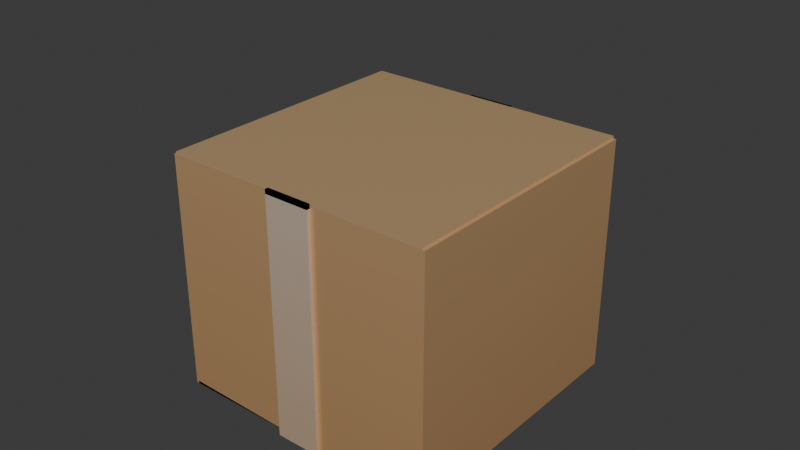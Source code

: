 # Source: Treasure-box.blend  (saved by Blender 5.2.44; exported with 4.5.12 LTS)
import bpy
from mathutils import Matrix  # noqa: F401  (used for matrix-valued properties, if any)

bpy.ops.wm.read_factory_settings(use_empty=True)
scene = bpy.context.scene
scene.name = 'Scene'

# ---- images (referenced by path relative to the original .blend; pixels are not part of the script)
import os
ASSET_DIR = os.environ.get("B2B_ASSET_DIR", "")  # directory of the original .blend (textures are referenced by path, not embedded)
HERE = os.path.dirname(os.path.abspath(__file__))  # packed textures are extracted next to this script under _unpacked/

def load_image(name, relpath, width, height, colorspace="sRGB"):
    """Load a texture the original file referenced (path relative to the .blend, or extracted next to this script)."""
    p = next((c for c in (os.path.join(HERE, relpath), os.path.join(ASSET_DIR, relpath)) if relpath and os.path.exists(c)), "")
    if p:
        img = bpy.data.images.load(p, check_existing=True)
        img.name = name
    else:  # same state as the original file: an image datablock whose file is absent (Cycles renders it pink)
        img = bpy.data.images.new(name, width, height)
        img.source = "FILE"
        img.filepath = "//" + (relpath or name)
    img.colorspace_settings.name = colorspace
    return img
img_citybits_texture_png = load_image('citybits_texture.png', '_unpacked/citybits_texture.48c9005c.png', 1024, 1024, 'sRGB')

# ---- materials (node trees are filled in below, after node groups)
mat_citybits_texture = bpy.data.materials.new('citybits_texture')
mat_citybits_texture.use_backface_culling = True

# ---- material node trees
mat_citybits_texture.use_nodes = True; mat_citybits_texture.node_tree.nodes.clear()
_N = mat_citybits_texture.node_tree.nodes; _L = mat_citybits_texture.node_tree.links
n0 = _N.new('ShaderNodeBsdfPrincipled'); n0.name = 'Principled BSDF'; n0.location = (10, 300)
n0.inputs[1].default_value = 0.4
n0.inputs[2].default_value = 0.2294
n0.inputs[10].default_value = 0.005
n1 = _N.new('ShaderNodeOutputMaterial'); n1.name = 'Material Output'; n1.location = (300, 300)
n2 = _N.new('ShaderNodeTexImage'); n2.name = 'Image Texture'; n2.location = (-440, 210)
n2.label = 'BASE COLOR'
n2.image = img_citybits_texture_png
_L.new(n0.outputs[0], n1.inputs[0])
_L.new(n2.outputs[0], n0.inputs[0])
n1.is_active_output = True

# ---- world
world_world = bpy.data.worlds.new('World'); scene.world = world_world
world_world.use_nodes = True; world_world.node_tree.nodes.clear()
_N = world_world.node_tree.nodes; _L = world_world.node_tree.links
n0 = _N.new('ShaderNodeOutputWorld'); n0.name = 'World Output'; n0.location = (200, 100)
n1 = _N.new('ShaderNodeBackground'); n1.name = 'Background'; n1.location = (-200, 100)
n1.inputs[0].default_value = (0.05088, 0.05088, 0.05088, 1.0)
_L.new(n1.outputs[0], n0.inputs[0])
n0.is_active_output = True
world_world.color = (0.05088, 0.05088, 0.05088)
world_world.sun_shadow_jitter_overblur = 0.0

# ---- meshes
me_box_a = bpy.data.meshes.new('box_A')
me_box_a.from_pydata([(-0.1, -0.1, 0.1758), (-0.1, 0.1, -4.301e-08), (-0.1, -0.1, -1.689e-09), (-0.1, 0.1, 0.1758), (0.1, -0.1, 0.1758), (0.1, -0.1, -1.689e-09), (0.1, 0.1, -4.301e-08), (0.1, 0.1, 0.1758), (-0.1, -0.1, -1.689e-09), (-0.1, 0.1, -4.301e-08), (0.0, 0.1, -4.075e-08), (0.0, -0.1, 0.1758), (0.1, -0.1, -1.689e-09), (0.1, -0.1, 0.1758), (0.1, 0.1, 0.1758), (0.1, 0.1, -4.301e-08), (0.0, 0.1, 0.1758), (-0.1, -0.1, 0.1758), (0.0, -0.1, 0.0), (-0.1, -0.1, -1.689e-09), (0.1, -0.1, -1.689e-09), (0.1, 0.1, -4.301e-08), (0.0, 0.1, -4.075e-08), (-0.1, 0.1, -4.301e-08), (-0.1, 0.1, 0.1758), (0.1, -0.1, 0.1758), (0.1, 0.1, 0.1758), (0.0, -0.1, 0.1758), (0.0, 0.1, 0.1758), (0.0, -0.1, 0.1758), (0.0, 0.1, 0.1758), (-0.1, -0.1, 0.1758), (-0.1, 0.1, 0.1758), (0.01701, -0.1026, 0.1773), (-0.01701, 0.1026, 0.1773), (-0.01701, -0.1026, 0.1773), (0.01701, 0.1026, 0.1773), (0.01701, -0.1026, -0.003002), (0.01701, -0.1026, 0.1773), (-0.01701, -0.1026, 0.1773), (-0.01701, -0.1026, -0.003002), (-0.01701, 0.1026, -0.003002), (0.01701, 0.1026, 0.1773), (0.01701, 0.1026, -0.003002), (-0.01701, 0.1026, 0.1773), (0.01701, -0.1026, 0.1773), (-0.01701, -0.1026, 0.1773), (-0.01701, 0.1026, 0.1773), (0.01701, 0.1026, 0.1773), (0.01701, -0.1026, 0.1773), (0.01701, -0.1026, -0.003002), (-0.01701, -0.1026, 0.1773), (-0.01701, -0.1026, -0.003002), (-0.01701, 0.1026, -0.003002), (0.01701, 0.1026, -0.003002), (0.01701, 0.1026, 0.1773), (-0.01701, 0.1026, 0.1773), (0.01701, -0.1026, 0.1741), (-0.01701, -0.1026, 0.1741), (-0.01701, 0.1026, 0.1741), (0.01701, 0.1026, 0.1741), (0.01701, -0.09942, 0.1773), (0.01701, -0.09942, -0.003002), (-0.01701, -0.09942, 0.1773), (-0.01701, -0.09942, -0.003002), (-0.01701, 0.09942, -0.003002), (0.01701, 0.09942, -0.003002), (0.01701, 0.09942, 0.1773), (-0.01701, 0.09942, 0.1773), (-0.1019, -0.1, 0.1758), (-0.1019, -0.1, -1.689e-09), (-0.1019, 0.1, -4.301e-08), (-0.1019, 0.1, 0.1758), (0.1019, -0.1, 0.1758), (0.1019, -0.1, -1.689e-09), (0.1019, 0.1, -4.301e-08), (0.1019, 0.1, 0.1758), (-0.1, -0.1, 0.001851), (-0.1, 0.1, 0.001851), (0.0, 0.09917, 0.001656), (0.0, -0.09815, 0.1758), (0.1, -0.09815, 0.1758), (0.1, -0.09815, -2.081e-09), (0.1, 0.1, 0.001851), (0.1, 0.09815, 0.1758), (0.1, 0.09815, -4.254e-08), (0.0, -0.09869, 0.001309), (0.1, -0.1, 0.001851), (0.0, 0.09815, 0.1758), (-0.1, -0.09815, -2.081e-09), (-0.1, -0.09815, 0.1758), (-0.1, 0.09815, 0.1758), (0.0, 0.09815, -4.027e-08), (-0.1, 0.09815, -4.254e-08), (0.1, -0.1, 0.1776), (0.0, -0.1, 0.1776), (0.1, 0.1, 0.1776), (0.0, 0.1, 0.1776), (0.0, -0.1, 0.1776), (-0.1, -0.1, 0.1776), (0.0, 0.1, 0.1776), (-0.1, 0.1, 0.1776)], [], [(12, 18, 11, 13), (18, 20, 21, 10), (18, 19, 17, 11), (16, 24, 23, 22), (8, 18, 10, 9), (1, 2, 0, 3), (14, 16, 10, 15), (4, 5, 6, 7), (25, 26, 28, 27), (29, 30, 32, 31), (42, 44, 41, 43), (34, 35, 33, 36), (37, 38, 39, 40), (45, 46, 58, 57), (55, 56, 68, 67), (48, 45, 57, 60), (43, 41, 53, 54), (39, 38, 49, 51), (34, 36, 48, 47), (42, 43, 54, 55), (40, 39, 51, 52), (36, 33, 45, 48), (44, 42, 55, 56), (33, 35, 46, 45), (37, 40, 52, 50), (38, 37, 50, 49), (41, 44, 56, 53), (35, 34, 47, 46), (67, 68, 65, 66), (59, 60, 57, 58), (62, 64, 63, 61), (50, 52, 64, 62), (49, 50, 62, 61), (56, 53, 65, 68), (46, 47, 59, 58), (53, 54, 66, 65), (51, 49, 61, 63), (47, 48, 60, 59), (54, 55, 67, 66), (52, 51, 63, 64), (82, 81, 80, 86), (86, 79, 83, 87), (86, 80, 90, 89), (88, 92, 93, 91), (77, 78, 79, 86), (71, 72, 69, 70), (84, 85, 79, 88), (73, 76, 75, 74), (94, 95, 97, 96), (98, 99, 101, 100), (10, 21, 83, 79), (11, 17, 90, 80), (14, 15, 85, 84), (0, 2, 70, 69), (20, 18, 86, 87), (2, 1, 71, 70), (18, 8, 77, 86), (18, 12, 82, 86), (1, 3, 72, 71), (15, 10, 79, 85), (16, 14, 84, 88), (3, 0, 69, 72), (25, 27, 95, 94), (19, 18, 86, 89), (5, 4, 73, 74), (26, 25, 94, 96), (17, 19, 89, 90), (6, 5, 74, 75), (27, 28, 97, 95), (21, 20, 87, 83), (4, 7, 76, 73), (28, 26, 96, 97), (10, 16, 88, 79), (7, 6, 75, 76), (29, 31, 99, 98), (24, 16, 88, 91), (8, 9, 78, 77), (30, 29, 98, 100), (16, 22, 92, 88), (9, 10, 79, 78), (31, 32, 101, 99), (13, 11, 80, 81), (32, 30, 100, 101), (22, 23, 93, 92), (12, 13, 81, 82), (23, 24, 91, 93)])
_uv = me_box_a.uv_layers.new(name='UVMap')
_uv.uv.foreach_set('vector', [0.7177, 0.5976, 0.6887, 0.5976, 0.6887, 0.6472, 0.7177, 0.6472, 0.6887, 0.5722, 0.7177, 0.5722, 0.7177, 0.5722, 0.6887, 0.5722, 0.6771, 0.5976, 0.6481, 0.5976, 0.6481, 0.6472, 0.6771, 0.6472, 0.6771, 0.6472, 0.6481, 0.6472, 0.6481, 0.5976, 0.6771, 0.5976, 0.6481, 0.5722, 0.6771, 0.5722, 0.6771, 0.5722, 0.6481, 0.5722, 0.6481, 0.5976, 0.6481, 0.5976, 0.6481, 0.6472, 0.6481, 0.6472, 0.7177, 0.6472, 0.6887, 0.6472, 0.6887, 0.5976, 0.7177, 0.5976, 0.7177, 0.6472, 0.7177, 0.5976, 0.7177, 0.5976, 0.7177, 0.6472, 0.7177, 0.6853, 0.7177, 0.6853, 0.6887, 0.6853, 0.6887, 0.6853, 0.6771, 0.6853, 0.6771, 0.6853, 0.6481, 0.6853, 0.6481, 0.6853, 0.6887, 0.3972, 0.6771, 0.3972, 0.6771, 0.3476, 0.6887, 0.3476, 0.6771, 0.4353, 0.6771, 0.4353, 0.6887, 0.4353, 0.6887, 0.4353, 0.6887, 0.3476, 0.6887, 0.3972, 0.6771, 0.3972, 0.6771, 0.3476, 0.6887, 0.4353, 0.6771, 0.4353, 0.6771, 0.4353, 0.6887, 0.4353, 0.6887, 0.3972, 0.6771, 0.3972, 0.6771, 0.3972, 0.6887, 0.3972, 0.6887, 0.4353, 0.6887, 0.4353, 0.6887, 0.4353, 0.6887, 0.4353, 0.6887, 0.3476, 0.6771, 0.3476, 0.6771, 0.3476, 0.6887, 0.3476, 0.6771, 0.3972, 0.6887, 0.3972, 0.6887, 0.3972, 0.6771, 0.3972, 0.6771, 0.4353, 0.6887, 0.4353, 0.6887, 0.4353, 0.6771, 0.4353, 0.6887, 0.3972, 0.6887, 0.3476, 0.6887, 0.3476, 0.6887, 0.3972, 0.6771, 0.3476, 0.6771, 0.3972, 0.6771, 0.3972, 0.6771, 0.3476, 0.6887, 0.4353, 0.6887, 0.4353, 0.6887, 0.4353, 0.6887, 0.4353, 0.6771, 0.3972, 0.6887, 0.3972, 0.6887, 0.3972, 0.6771, 0.3972, 0.6887, 0.4353, 0.6771, 0.4353, 0.6771, 0.4353, 0.6887, 0.4353, 0.6887, 0.3476, 0.6771, 0.3476, 0.6771, 0.3476, 0.6887, 0.3476, 0.6887, 0.3972, 0.6887, 0.3476, 0.6887, 0.3476, 0.6887, 0.3972, 0.6771, 0.3476, 0.6771, 0.3972, 0.6771, 0.3972, 0.6771, 0.3476, 0.6771, 0.4353, 0.6771, 0.4353, 0.6771, 0.4353, 0.6771, 0.4353, 0.6887, 0.3972, 0.6771, 0.3972, 0.6771, 0.3476, 0.6887, 0.3476, 0.6771, 0.4353, 0.6887, 0.4353, 0.6887, 0.4353, 0.6771, 0.4353, 0.6887, 0.3476, 0.6771, 0.3476, 0.6771, 0.3972, 0.6887, 0.3972, 0.6887, 0.3476, 0.6771, 0.3476, 0.6771, 0.3476, 0.6887, 0.3476, 0.6887, 0.3972, 0.6887, 0.3476, 0.6887, 0.3476, 0.6887, 0.3972, 0.6771, 0.3972, 0.6771, 0.3476, 0.6771, 0.3476, 0.6771, 0.3972, 0.6771, 0.4353, 0.6771, 0.4353, 0.6771, 0.4353, 0.6771, 0.4353, 0.6771, 0.3476, 0.6887, 0.3476, 0.6887, 0.3476, 0.6771, 0.3476, 0.6771, 0.3972, 0.6887, 0.3972, 0.6887, 0.3972, 0.6771, 0.3972, 0.6771, 0.4353, 0.6887, 0.4353, 0.6887, 0.4353, 0.6771, 0.4353, 0.6887, 0.3476, 0.6887, 0.3972, 0.6887, 0.3972, 0.6887, 0.3476, 0.6771, 0.3476, 0.6771, 0.3972, 0.6771, 0.3972, 0.6771, 0.3476, 0.7177, 0.5976, 0.7177, 0.6472, 0.6887, 0.6472, 0.6887, 0.5976, 0.6887, 0.5722, 0.6887, 0.5722, 0.7177, 0.5722, 0.7177, 0.5722, 0.6771, 0.5976, 0.6771, 0.6472, 0.6481, 0.6472, 0.6481, 0.5976, 0.6771, 0.6472, 0.6771, 0.5976, 0.6481, 0.5976, 0.6481, 0.6472, 0.6481, 0.5722, 0.6481, 0.5722, 0.6771, 0.5722, 0.6771, 0.5722, 0.6481, 0.5976, 0.6481, 0.6472, 0.6481, 0.6472, 0.6481, 0.5976, 0.7177, 0.6472, 0.7177, 0.5976, 0.6887, 0.5976, 0.6887, 0.6472, 0.7177, 0.6472, 0.7177, 0.6472, 0.7177, 0.5976, 0.7177, 0.5976, 0.7177, 0.6853, 0.6887, 0.6853, 0.6887, 0.6853, 0.7177, 0.6853, 0.6771, 0.6853, 0.6481, 0.6853, 0.6481, 0.6853, 0.6771, 0.6853, 0.6887, 0.5722, 0.7177, 0.5722, 0.7177, 0.5722, 0.6887, 0.5722, 0.6771, 0.6472, 0.6481, 0.6472, 0.6481, 0.6472, 0.6771, 0.6472, 0.7177, 0.6472, 0.7177, 0.5976, 0.7177, 0.5976, 0.7177, 0.6472, 0.6481, 0.6472, 0.6481, 0.5976, 0.6481, 0.5976, 0.6481, 0.6472, 0.7177, 0.5722, 0.6887, 0.5722, 0.6887, 0.5722, 0.7177, 0.5722, 0.6481, 0.5976, 0.6481, 0.5976, 0.6481, 0.5976, 0.6481, 0.5976, 0.6771, 0.5722, 0.6481, 0.5722, 0.6481, 0.5722, 0.6771, 0.5722, 0.6887, 0.5976, 0.7177, 0.5976, 0.7177, 0.5976, 0.6887, 0.5976, 0.6481, 0.5976, 0.6481, 0.6472, 0.6481, 0.6472, 0.6481, 0.5976, 0.7177, 0.5976, 0.6887, 0.5976, 0.6887, 0.5976, 0.7177, 0.5976, 0.6887, 0.6472, 0.7177, 0.6472, 0.7177, 0.6472, 0.6887, 0.6472, 0.6481, 0.6472, 0.6481, 0.6472, 0.6481, 0.6472, 0.6481, 0.6472, 0.7177, 0.6853, 0.6887, 0.6853, 0.6887, 0.6853, 0.7177, 0.6853, 0.6481, 0.5976, 0.6771, 0.5976, 0.6771, 0.5976, 0.6481, 0.5976, 0.7177, 0.5976, 0.7177, 0.6472, 0.7177, 0.6472, 0.7177, 0.5976, 0.7177, 0.6853, 0.7177, 0.6853, 0.7177, 0.6853, 0.7177, 0.6853, 0.6481, 0.6472, 0.6481, 0.5976, 0.6481, 0.5976, 0.6481, 0.6472, 0.7177, 0.5976, 0.7177, 0.5976, 0.7177, 0.5976, 0.7177, 0.5976, 0.6887, 0.6853, 0.6887, 0.6853, 0.6887, 0.6853, 0.6887, 0.6853, 0.7177, 0.5722, 0.7177, 0.5722, 0.7177, 0.5722, 0.7177, 0.5722, 0.7177, 0.6472, 0.7177, 0.6472, 0.7177, 0.6472, 0.7177, 0.6472, 0.6887, 0.6853, 0.7177, 0.6853, 0.7177, 0.6853, 0.6887, 0.6853, 0.6887, 0.5976, 0.6887, 0.6472, 0.6887, 0.6472, 0.6887, 0.5976, 0.7177, 0.6472, 0.7177, 0.5976, 0.7177, 0.5976, 0.7177, 0.6472, 0.6771, 0.6853, 0.6481, 0.6853, 0.6481, 0.6853, 0.6771, 0.6853, 0.6481, 0.6472, 0.6771, 0.6472, 0.6771, 0.6472, 0.6481, 0.6472, 0.6481, 0.5722, 0.6481, 0.5722, 0.6481, 0.5722, 0.6481, 0.5722, 0.6771, 0.6853, 0.6771, 0.6853, 0.6771, 0.6853, 0.6771, 0.6853, 0.6771, 0.6472, 0.6771, 0.5976, 0.6771, 0.5976, 0.6771, 0.6472, 0.6481, 0.5722, 0.6771, 0.5722, 0.6771, 0.5722, 0.6481, 0.5722, 0.6481, 0.6853, 0.6481, 0.6853, 0.6481, 0.6853, 0.6481, 0.6853, 0.7177, 0.6472, 0.6887, 0.6472, 0.6887, 0.6472, 0.7177, 0.6472, 0.6481, 0.6853, 0.6771, 0.6853, 0.6771, 0.6853, 0.6481, 0.6853, 0.6771, 0.5976, 0.6481, 0.5976, 0.6481, 0.5976, 0.6771, 0.5976, 0.7177, 0.5976, 0.7177, 0.6472, 0.7177, 0.6472, 0.7177, 0.5976, 0.6481, 0.5976, 0.6481, 0.6472, 0.6481, 0.6472, 0.6481, 0.5976])
me_box_a.materials.append(mat_citybits_texture)
me_box_a.update()
me_box_a.normals_split_custom_set([tuple(v) for v in zip(*[iter([0.0, 1.0, -2.119e-07, 0.0, 1.0, -2.119e-07, 0.0, 1.0, -2.119e-07, 0.0, 1.0, -2.119e-07, 1.979e-08, 2.052e-07, 1.0, 1.979e-08, 2.052e-07, 1.0, 1.979e-08, 2.052e-07, 1.0, 1.979e-08, 2.052e-07, 1.0, 0.0, 1.0, -2.119e-07, 0.0, 1.0, -2.119e-07, 0.0, 1.0, -2.119e-07, 0.0, 1.0, -2.119e-07, 0.0, -1.0, 2.649e-07, 0.0, -1.0, 2.649e-07, 0.0, -1.0, 2.649e-07, 0.0, -1.0, 2.649e-07, -1.979e-08, 2.052e-07, 1.0, -1.979e-08, 2.052e-07, 1.0, -1.979e-08, 2.052e-07, 1.0, -1.979e-08, 2.052e-07, 1.0, -1.0, 1.06e-08, 0.0, -1.0, 1.06e-08, 0.0, -1.0, 1.06e-08, 0.0, -1.0, 1.06e-08, 0.0, 0.0, -1.0, 2.649e-07, 0.0, -1.0, 2.649e-07, 0.0, -1.0, 2.649e-07, 0.0, -1.0, 2.649e-07, 1.0, 0.0, 0.0, 1.0, 0.0, 0.0, 1.0, 0.0, 0.0, 1.0, 0.0, 0.0, 0.0, 7.451e-08, 1.0, 0.0, 7.451e-08, 1.0, 0.0, 7.451e-08, 1.0, 0.0, 7.451e-08, 1.0, 0.0, 7.451e-08, 1.0, 0.0, 7.451e-08, 1.0, 0.0, 7.451e-08, 1.0, 0.0, 7.451e-08, 1.0, 0.0, -1.0, 2.278e-07, 0.0, -1.0, 2.278e-07, 0.0, -1.0, 2.278e-07, 0.0, -1.0, 2.278e-07, 0.0, 1.453e-07, 1.0, 0.0, 1.453e-07, 1.0, 0.0, 1.453e-07, 1.0, 0.0, 1.453e-07, 1.0, 0.0, -1.0, 2.278e-07, 0.0, -1.0, 2.278e-07, 0.0, -1.0, 2.278e-07, 0.0, -1.0, 2.278e-07, 0.0, -1.0, 0.0, 0.0, -1.0, 0.0, 0.0, -1.0, 0.0, 0.0, -1.0, 0.0, 0.0, 0.0, 1.0, 0.0, 0.0, 1.0, 0.0, 0.0, 1.0, 0.0, 0.0, 1.0, 1.0, 2.031e-09, 0.0, 1.0, 2.031e-09, 0.0, 1.0, 2.031e-09, 0.0, 1.0, 2.031e-09, 0.0, 0.0, 0.0, 1.0, 0.0, 0.0, 1.0, 0.0, 0.0, 1.0, 0.0, 0.0, 1.0, 0.0, 0.0, 1.0, 0.0, 0.0, 1.0, 0.0, 0.0, 1.0, 0.0, 0.0, 1.0, 0.0, 0.0, 1.0, 0.0, 0.0, 1.0, 0.0, 0.0, 1.0, 0.0, 0.0, 1.0, 0.0, 0.0, 0.0, 0.0, 0.0, 0.0, 0.0, 0.0, 0.0, 0.0, 0.0, 0.0, 0.0, 0.0, 0.0, 0.0, 0.0, 0.0, 0.0, 0.0, 0.0, 0.0, 0.0, 0.0, 0.0, 0.0, 1.0, 0.0, 0.0, 1.0, 0.0, 0.0, 1.0, 0.0, 0.0, 1.0, 0.0, 0.0, 1.0, 0.0, 0.0, 1.0, 0.0, 0.0, 1.0, 0.0, 0.0, 1.0, 0.0, 0.0, 1.0, 0.0, 0.0, 1.0, 0.0, 0.0, 1.0, 0.0, 0.0, 1.0, 0.0, 0.0, 1.0, 0.0, 0.0, 1.0, 0.0, 0.0, 1.0, 0.0, 0.0, 1.0, 0.0, 0.0, 0.0, 0.0, 0.0, 0.0, 0.0, 0.0, 0.0, 0.0, 0.0, 0.0, 0.0, 0.0, 0.0, 0.0, 0.0, 0.0, 0.0, 0.0, 0.0, 0.0, 0.0, 0.0, 0.0, 0.0, 1.0, 0.0, 0.0, 1.0, 0.0, 0.0, 1.0, 0.0, 0.0, 1.0, 0.0, -1.0, 2.278e-07, 0.0, -1.0, 2.278e-07, 0.0, -1.0, 2.278e-07, 0.0, -1.0, 2.278e-07, 0.0, -1.453e-07, -1.0, 0.0, -1.453e-07, -1.0, 0.0, -1.453e-07, -1.0, 0.0, -1.453e-07, -1.0, 0.0, 1.0, -2.657e-07, 0.0, 1.0, -2.657e-07, 0.0, 1.0, -2.657e-07, 0.0, 1.0, -2.657e-07, 0.0, -2.222e-07, -1.0, 0.0, -2.222e-07, -1.0, 0.0, -2.222e-07, -1.0, 0.0, -2.222e-07, -1.0, 1.0, 0.0, 0.0, 1.0, 0.0, 0.0, 1.0, 0.0, 0.0, 1.0, 0.0, 0.0, -1.0, 0.0, 0.0, -1.0, 0.0, 0.0, -1.0, 0.0, 0.0, -1.0, 0.0, 0.0, -1.0, 2.031e-09, 0.0, -1.0, 2.031e-09, 0.0, -1.0, 2.031e-09, 0.0, -1.0, 2.031e-09, 0.0, 0.0, -2.222e-07, -1.0, 0.0, -2.222e-07, -1.0, 0.0, -2.222e-07, -1.0, 0.0, -2.222e-07, -1.0, 0.0, 0.0, 1.0, 0.0, 0.0, 1.0, 0.0, 0.0, 1.0, 0.0, 0.0, 1.0, 0.0, 1.0, 0.0, 0.0, 1.0, 0.0, 0.0, 1.0, 0.0, 0.0, 1.0, 0.0, 1.0, 0.0, 0.0, 1.0, 0.0, 0.0, 1.0, 0.0, 0.0, 1.0, 0.0, 0.0, -1.0, 0.0, 0.0, -1.0, 0.0, 0.0, -1.0, 0.0, 0.0, -1.0, 0.0, 0.0, 0.002721, -1.0, 0.001548, 0.002721, -1.0, 0.001548, 0.002721, -1.0, 0.001548, 0.002721, -1.0, 0.001548, 0.00369, 0.0008713, -1.0, 0.00369, 0.0008713, -1.0, 0.00369, 0.0008713, -1.0, 0.00369, 0.0008713, -1.0, -0.002721, -1.0, 0.001548, -0.002721, -1.0, 0.001548, -0.002721, -1.0, 0.001548, -0.002721, -1.0, 0.001548, 0.0, 1.0, -2.649e-07, 0.0, 1.0, -2.649e-07, 0.0, 1.0, -2.649e-07, 0.0, 1.0, -2.649e-07, -0.00369, 0.0008713, -1.0, -0.00369, 0.0008713, -1.0, -0.00369, 0.0008713, -1.0, -0.00369, 0.0008713, -1.0, 1.0, 0.0, 0.0, 1.0, 0.0, 0.0, 1.0, 0.0, 0.0, 1.0, 0.0, 0.0, 0.005141, 1.0, 0.002924, 0.005141, 1.0, 0.002924, 0.005141, 1.0, 0.002924, 0.005141, 1.0, 0.002924, -1.0, -1.376e-08, 0.0, -1.0, -1.376e-08, 0.0, -1.0, -1.376e-08, 0.0, -1.0, -1.376e-08, 0.0, 0.0, -7.451e-08, -1.0, 0.0, -7.451e-08, -1.0, 0.0, -7.451e-08, -1.0, 0.0, -7.451e-08, -1.0, 0.0, -7.451e-08, -1.0, 0.0, -7.451e-08, -1.0, 0.0, -7.451e-08, -1.0, 0.0, -7.451e-08, -1.0, 0.004253, -0.9732, -0.2298, 0.004253, -0.9732, -0.2298, 0.004253, -0.9732, -0.2298, 0.004253, -0.9732, -0.2298, 0.0, 0.0, -1.0, 0.0, 0.0, -1.0, 0.0, 0.0, -1.0, 0.0, 0.0, -1.0, -1.0, 0.0, 0.0, -1.0, 0.0, 0.0, -1.0, 0.0, 0.0, -1.0, 0.0, 0.0, 0.0, 1.0, -1.789e-07, 0.0, 1.0, -1.789e-07, 0.0, 1.0, -1.789e-07, 0.0, 1.0, -1.789e-07, 0.007084, 0.9239, -0.3827, 0.007084, 0.9239, -0.3827, 0.007084, 0.9239, -0.3827, 0.007084, 0.9239, -0.3827, 0.0, 2.066e-07, 1.0, 0.0, 2.066e-07, 1.0, 0.0, 2.066e-07, 1.0, 0.0, 2.066e-07, 1.0, -0.007084, 0.9239, -0.3827, -0.007084, 0.9239, -0.3827, -0.007084, 0.9239, -0.3827, -0.007084, 0.9239, -0.3827, 0.007084, -0.3827, 0.9239, 0.007084, -0.3827, 0.9239, 0.007084, -0.3827, 0.9239, 0.007084, -0.3827, 0.9239, 0.0, -1.0, 2.683e-07, 0.0, -1.0, 2.683e-07, 0.0, -1.0, 2.683e-07, 0.0, -1.0, 2.683e-07, 0.009732, 0.5257, 0.8506, 0.009732, 0.5257, 0.8506, 0.009732, 0.5257, 0.8506, 0.009732, 0.5257, 0.8506, 0.0, 0.0, -1.0, 0.0, 0.0, -1.0, 0.0, 0.0, -1.0, 0.0, 0.0, -1.0, 0.0, -7.451e-08, -1.0, 0.0, -7.451e-08, -1.0, 0.0, -7.451e-08, -1.0, 0.0, -7.451e-08, -1.0, 0.0, 1.0, 0.0, 0.0, 1.0, 0.0, 0.0, 1.0, 0.0, 0.0, 1.0, 0.0, -0.007084, -0.3827, 0.9239, -0.007084, -0.3827, 0.9239, -0.007084, -0.3827, 0.9239, -0.007084, -0.3827, 0.9239, 0.0, 1.0, -1.789e-07, 0.0, 1.0, -1.789e-07, 0.0, 1.0, -1.789e-07, 0.0, 1.0, -1.789e-07, -1.0, 1.572e-08, 0.0, -1.0, 1.572e-08, 0.0, -1.0, 1.572e-08, 0.0, -1.0, 1.572e-08, 0.0, 1.0, 0.0, 0.0, 1.0, 0.0, 0.0, 1.0, 0.0, 0.0, 1.0, 0.0, 0.0, 0.0, 2.066e-07, 1.0, 0.0, 2.066e-07, 1.0, 0.0, 2.066e-07, 1.0, 0.0, 2.066e-07, 1.0, 1.0, 0.0, 0.0, 1.0, 0.0, 0.0, 1.0, 0.0, 0.0, 1.0, 0.0, 0.0, -1.0, -3.144e-08, 0.0, -1.0, -3.144e-08, 0.0, -1.0, -3.144e-08, 0.0, -1.0, -3.144e-08, 0.0, 0.0, -7.451e-08, -1.0, 0.0, -7.451e-08, -1.0, 0.0, -7.451e-08, -1.0, 0.0, -7.451e-08, -1.0, 0.0, -1.0, 0.0, 0.0, -1.0, 0.0, 0.0, -1.0, 0.0, 0.0, -1.0, 0.0, 1.0, 0.0, 0.0, 1.0, 0.0, 0.0, 1.0, 0.0, 0.0, 1.0, 0.0, 0.0, 0.0, -1.0, 2.683e-07, 0.0, -1.0, 2.683e-07, 0.0, -1.0, 2.683e-07, 0.0, -1.0, 2.683e-07, 0.0, 1.0, 0.0, 0.0, 1.0, 0.0, 0.0, 1.0, 0.0, 0.0, 1.0, 0.0, 0.0, 0.0, -1.0, 0.0, 0.0, -1.0, 0.0, 0.0, -1.0, 0.0, 0.0, -1.0, 1.0, -3.144e-08, 0.0, 1.0, -3.144e-08, 0.0, 1.0, -3.144e-08, 0.0, 1.0, -3.144e-08, 0.0, -1.0, 0.0, 0.0, -1.0, 0.0, 0.0, -1.0, 0.0, 0.0, -1.0, 0.0, 0.0, -1.0, 0.0, 0.0, -1.0, 0.0, 0.0, -1.0, 0.0, 0.0, -1.0, 0.0, 0.0, -0.004253, -0.9732, -0.2298, -0.004253, -0.9732, -0.2298, -0.004253, -0.9732, -0.2298, -0.004253, -0.9732, -0.2298, 1.0, 1.572e-08, 0.0, 1.0, 1.572e-08, 0.0, 1.0, 1.572e-08, 0.0, 1.0, 1.572e-08, 0.0, 0.0, 0.0, -1.0, 0.0, 0.0, -1.0, 0.0, 0.0, -1.0, 0.0, 0.0, -1.0, 0.0, -1.0, 0.0, 0.0, -1.0, 0.0, 0.0, -1.0, 0.0, 0.0, -1.0, 0.0, -2.27e-08, 2.543e-07, 1.0, -2.27e-08, 2.543e-07, 1.0, -2.27e-08, 2.543e-07, 1.0, -2.27e-08, 2.543e-07, 1.0, -1.0, 0.0, 0.0, -1.0, 0.0, 0.0, -1.0, 0.0, 0.0, -1.0, 0.0, 0.0, 1.0, 0.0, 0.0, 1.0, 0.0, 0.0, 1.0, 0.0, 0.0, 1.0, 0.0, 0.0])] * 3)])
arm_armature = bpy.data.armatures.new('Armature')  # bones are not reproduced

# ---- objects
ob_box_a_convcol = bpy.data.objects.new('box_A-convcol', me_box_a)
ob_armature = bpy.data.objects.new('Armature', arm_armature)

# ---- transforms, parenting, visibility, modifiers, constraints
ob_box_a_convcol.parent = ob_armature
ob_box_a_convcol.matrix_parent_inverse = Matrix(((6.347, -0.0, 0.0, -0.0), (-0.0, 6.347, -0.0, 0.0), (0.0, -0.0, 6.347, -0.0), (-0.0, 0.0, -0.0, 1.0)))
ob_box_a_convcol.location = (0.0, 0.0, 0.0)
ob_box_a_convcol.rotation_mode = 'QUATERNION'
ob_box_a_convcol.rotation_quaternion = (1.0, 0.0, 0.0, 0.0)
_vg = ob_box_a_convcol.vertex_groups.new(name='Root')
_vg.add([0, 1, 2, 3, 4, 5, 6, 7, 8, 9, 10, 11, 12, 13, 14, 15, 16, 17, 18, 19, 20, 21, 22, 23, 24, 69, 70, 71, 72, 73, 74, 75, 76, 77, 78, 79, 80, 81, 82, 83, 84, 85, 86, 87, 88, 89, 90, 91, 92, 93], 1.0, 'REPLACE')
_vg = ob_box_a_convcol.vertex_groups.new(name='Band1')
_vg.add([37, 38, 39, 40, 49, 50, 51, 52, 61, 62, 63, 64], 1.0, 'REPLACE')
_vg = ob_box_a_convcol.vertex_groups.new(name='Band2')
_vg.add([33, 34, 35, 36, 45, 46, 47, 48, 57, 58, 59, 60], 1.0, 'REPLACE')
_vg = ob_box_a_convcol.vertex_groups.new(name='Band3')
_vg.add([41, 42, 43, 44, 53, 54, 55, 56, 65, 66, 67, 68], 1.0, 'REPLACE')
_vg = ob_box_a_convcol.vertex_groups.new(name='TopR')
_vg.add([29, 30, 31, 32, 98, 99, 100, 101], 1.0, 'REPLACE')
_vg = ob_box_a_convcol.vertex_groups.new(name='TopL')
_vg.add([25, 26, 27, 28, 94, 95, 96, 97], 1.0, 'REPLACE')
_m = ob_box_a_convcol.modifiers.new('Armature', 'ARMATURE')
_m.object = ob_armature
ob_armature.location = (0.0, 0.0, 0.0)
ob_armature.scale = (0.1576, 0.1576, 0.1576)
ob_armature.show_in_front = True

# ---- collection membership
scene.collection.objects.link(ob_box_a_convcol)
scene.collection.objects.link(ob_armature)

# ---- scene / render settings (as saved in the file)
scene.frame_start = 1; scene.frame_end = 11; scene.frame_set(13)
scene.render.engine = 'BLENDER_EEVEE_NEXT'
scene.render.bake_bias = 0.0
scene.render.bake_samples = 0
scene.render.compositor_device = 'GPU'
scene.eevee.use_volume_custom_range = False
scene.eevee.fast_gi_thickness_near = 0.1
scene.eevee.fast_gi_thickness_far = 0.0
scene.eevee.ray_tracing_options.screen_trace_thickness = 0.1
bpy.context.view_layer.update()

# ---- added for rendering (the .blend has no active camera and no usable light): camera, sun
cam_auto = bpy.data.cameras.new('AutoCamera')
cam_auto.lens = 50.0
cam_auto.sensor_width = 36.0
cam_auto.clip_end = 1000.0
ob_auto_camera = bpy.data.objects.new('AutoCamera', cam_auto)
scene.collection.objects.link(ob_auto_camera)
ob_auto_camera.location = (0.423706, -0.50692, 0.457043)
ob_auto_camera.rotation_euler = (1.09748, -7.21219e-08, 0.694738)
scene.camera = ob_auto_camera
light_auto_sun = bpy.data.lights.new('AutoSun', 'SUN')
light_auto_sun.energy = 3.0
light_auto_sun.angle = 0.0523599
ob_auto_sun = bpy.data.objects.new('AutoSun', light_auto_sun)
scene.collection.objects.link(ob_auto_sun)
ob_auto_sun.rotation_euler = (0.872665, 0.174533, 0.523599)
bpy.context.view_layer.update()
